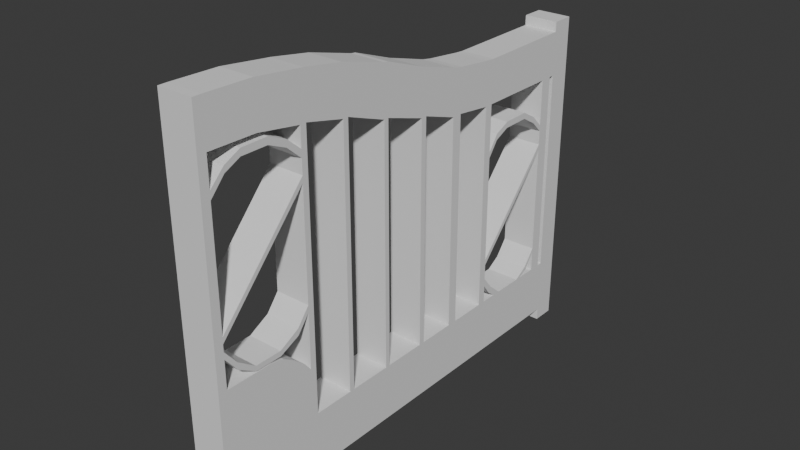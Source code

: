 # Source: Wrought_Iron_Gate.blend  (saved by Blender 4.2.66; exported with 4.5.12 LTS)
import bpy
from mathutils import Matrix  # noqa: F401  (used for matrix-valued properties, if any)

bpy.ops.wm.read_factory_settings(use_empty=True)
scene = bpy.context.scene
scene.name = 'Scene'

# ---- collections
col_collection = bpy.data.collections.new('Collection'); scene.collection.children.link(col_collection)

# ---- world
world_world = bpy.data.worlds.new('World'); scene.world = world_world
world_world.use_nodes = True; world_world.node_tree.nodes.clear()
_N = world_world.node_tree.nodes; _L = world_world.node_tree.links
n0 = _N.new('ShaderNodeOutputWorld'); n0.name = 'World Output'; n0.location = (300, 300)
n1 = _N.new('ShaderNodeBackground'); n1.name = 'Background'; n1.location = (10, 300)
n1.inputs[0].default_value = (0.05088, 0.05088, 0.05088, 1.0)
_L.new(n1.outputs[0], n0.inputs[0])
n0.is_active_output = True
world_world.color = (0.05088, 0.05088, 0.05088)
world_world.sun_shadow_jitter_overblur = 0.0

# ---- meshes
me_cube_002 = bpy.data.meshes.new('Cube.002')
me_cube_002.from_pydata([(-0.138, 2.737, 0.1054), (-0.138, 2.311, 0.1518), (0.1334, 2.311, 0.1518), (0.1334, 2.737, 0.1054), (-0.138, 1.598, 0.1054), (0.1334, 3.038, 0.1518), (-0.138, 3.038, 0.1518), (0.1334, 1.598, 0.1054), (-0.138, 4.079, 0.1518), (0.1334, 4.079, 0.1054), (-0.138, 4.079, 0.1054), (0.1334, 4.079, 0.1518), (-0.138, 3.038, 0.1054), (0.1334, 1.598, 0.1518), (-0.138, 1.598, 0.1518), (0.1334, 3.038, 0.1054), (0.1334, 2.737, 0.1518), (0.1334, 2.311, 0.1054), (-0.138, 2.311, 0.1054), (-0.138, 2.737, 0.1518), (-0.138, 0.4199, 0.1054), (0.1334, 0.4199, 0.7343), (-0.138, 0.4199, 0.7343), (0.1334, 0.4199, 0.1054), (-0.138, 2.737, 0.4809), (0.1334, 2.737, 0.4809), (-0.138, 1.598, 0.4809), (0.1334, 1.598, 0.4809), (0.1334, 4.079, 0.4809), (-0.138, 4.079, 0.4809), (-0.138, 3.038, 0.4809), (0.1334, 3.038, 0.4809), (0.1334, 2.311, 0.4809), (-0.138, 2.311, 0.4809), (-0.138, 0.4199, 0.4809), (0.1334, 0.4199, 0.4809), (-0.138, 2.737, 0.5484), (0.1334, 2.737, 0.5484), (-0.138, 1.598, 0.5484), (0.1334, 1.598, 0.5484), (0.1334, 4.079, 0.5484), (-0.138, 4.079, 0.5484), (-0.138, 3.038, 0.5484), (0.1334, 3.038, 0.5484), (0.1334, 2.311, 0.5484), (-0.138, 2.311, 0.5484), (-0.138, 0.4199, 0.5484), (0.1334, 0.4199, 0.5484), (-0.138, 0.4199, 0.1518), (0.1334, 0.4199, 0.1518), (0.1334, 1.192, 0.1518), (0.1334, 1.192, 0.1054), (-0.138, 1.192, 0.1054), (-0.138, 1.192, 0.1518), (0.1334, 1.192, 0.4809), (-0.138, 1.192, 0.4809), (0.1334, 1.192, 0.5484), (-0.138, 1.192, 0.5484), (0.1334, 1.192, 0.9239), (-0.138, 1.192, 0.9239), (0.1334, 1.142, 0.9871), (-0.138, 1.142, 0.9871), (0.1334, 1.045, 1.072), (-0.138, 1.045, 1.072), (0.1334, 0.8524, 1.147), (-0.138, 0.8524, 1.147), (0.1334, 0.4199, 1.147), (-0.138, 0.4199, 1.147), (-0.138, 0.9586, 1.123), (0.1334, 0.9586, 1.123), (0.1334, 1.556, 0.1054), (-0.138, 1.556, 0.1518), (-0.138, 1.556, 0.4809), (-0.138, 1.556, 0.5484), (0.1334, 1.556, 0.1518), (-0.138, 1.556, 0.1054), (0.1334, 1.556, 0.4809), (0.1334, 1.556, 0.5484), (0.1334, 2.357, 0.1054), (-0.138, 2.357, 0.1518), (-0.138, 2.357, 0.1054), (0.1334, 2.357, 0.4809), (-0.138, 2.357, 0.4809), (0.1334, 2.357, 0.1518), (0.1334, 2.357, 0.5484), (-0.138, 2.357, 0.5484), (0.1334, 2.656, 0.1054), (-0.138, 2.656, 0.1518), (-0.138, 2.656, 0.4809), (-0.138, 2.656, 0.5484), (-0.138, 2.656, 0.1054), (0.1334, 2.656, 0.4809), (0.1334, 2.656, 0.1518), (0.1334, 2.656, 0.5484), (0.1334, 3.103, 0.1518), (0.1334, 3.103, 0.1054), (-0.138, 3.103, 0.1054), (0.1334, 3.103, 0.4809), (-0.138, 3.103, 0.4809), (-0.138, 3.103, 0.1518), (0.1334, 3.103, 0.5484), (-0.138, 3.103, 0.5484), (0.1334, 3.901, 0.1054), (-0.138, 3.901, 0.4809), (-0.138, 3.901, 0.1518), (-0.138, 3.901, 0.5484), (0.1334, 3.901, 0.1518), (-0.138, 3.901, 0.1054), (0.1334, 3.901, 0.4809), (0.1334, 3.901, 0.5484), (0.1334, 3.762, 0.1518), (-0.138, 3.762, 0.1054), (0.1334, 3.762, 0.4809), (0.1334, 3.762, 0.5484), (0.1334, 3.762, 0.1054), (-0.138, 3.762, 0.4809), (-0.138, 3.762, 0.1518), (-0.138, 3.762, 0.5484), (0.1334, 3.857, 0.1054), (-0.138, 3.857, 0.4809), (-0.138, 3.857, 0.1518), (-0.138, 3.857, 0.5484), (0.1334, 3.857, 0.1518), (-0.138, 3.857, 0.1054), (0.1334, 3.857, 0.4809), (0.1334, 3.857, 0.5484), (-0.138, 1.598, 2.542), (0.1334, 1.598, 2.542), (-0.138, 1.556, 2.542), (0.1334, 1.556, 2.542), (0.1334, 2.311, 2.316), (-0.138, 2.311, 2.316), (0.1334, 2.357, 2.316), (-0.138, 2.357, 2.316), (-0.138, 1.972, 0.1054), (0.1334, 1.972, 0.1518), (0.1334, 1.972, 0.1054), (-0.138, 1.972, 0.1518), (-0.138, 1.972, 0.4809), (0.1334, 1.972, 0.4809), (-0.138, 1.972, 0.5484), (0.1334, 1.972, 0.5484), (-0.138, 1.934, 0.1054), (0.1334, 1.934, 0.1518), (0.1334, 1.934, 0.4809), (0.1334, 1.934, 0.5484), (0.1334, 1.934, 0.1054), (-0.138, 1.934, 0.1518), (-0.138, 1.934, 0.4809), (-0.138, 1.934, 0.5484), (-0.138, 1.972, 2.421), (0.1334, 1.972, 2.421), (0.1334, 1.934, 2.421), (-0.138, 1.934, 2.421), (-0.138, 2.737, 2.218), (0.1334, 2.737, 2.218), (-0.138, 2.656, 2.218), (0.1334, 2.656, 2.218), (-0.138, 3.038, 2.181), (0.1334, 3.038, 2.181), (0.1334, 3.103, 2.181), (-0.138, 3.103, 2.181), (0.1334, 3.762, 2.179), (-0.138, 3.762, 2.179), (-0.138, 3.857, 2.179), (0.1334, 3.857, 2.179), (0.1334, 1.239, 0.1518), (-0.138, 1.239, 0.1054), (0.1334, 1.239, 0.4809), (0.1334, 1.239, 0.5484), (0.1334, 1.239, 0.1054), (-0.138, 1.239, 0.1518), (-0.138, 1.239, 0.4809), (-0.138, 1.239, 0.5484), (0.1334, 1.239, 0.9239), (-0.138, 1.239, 0.9239), (0.1334, 1.192, 2.617), (-0.138, 1.192, 2.617), (0.1334, 1.239, 2.617), (-0.138, 1.239, 2.617), (0.1334, 0.4873, 0.1518), (-0.138, 0.4873, 0.1054), (0.1334, 0.4873, 0.4809), (0.1334, 0.4873, 0.5484), (0.1334, 0.4873, 0.1054), (-0.138, 0.4873, 0.1518), (-0.138, 0.4873, 0.4809), (-0.138, 0.4873, 0.5484), (0.1334, 0.4873, 1.147), (-0.138, 0.4873, 1.147), (0.1334, 0.4199, 2.679), (-0.138, 0.4199, 2.679), (0.1334, 0.4873, 2.679), (-0.138, 0.4873, 2.679), (0.1334, 0.8531, 2.673), (-0.138, 0.8531, 2.673), (-0.138, 1.598, 2.889), (0.1334, 1.598, 2.889), (-0.138, 1.556, 2.9), (0.1334, 1.556, 2.9), (0.1334, 2.311, 2.671), (-0.138, 2.311, 2.671), (0.1334, 2.357, 2.658), (-0.138, 2.357, 2.658), (-0.138, 1.972, 2.794), (0.1334, 1.972, 2.794), (0.1334, 1.934, 2.799), (-0.138, 1.934, 2.799), (-0.138, 2.737, 2.557), (0.1334, 2.737, 2.557), (-0.138, 2.656, 2.572), (0.1334, 2.656, 2.572), (-0.138, 3.038, 2.523), (0.1334, 3.038, 2.523), (0.1334, 3.103, 2.518), (-0.138, 3.103, 2.518), (0.1334, 3.762, 2.521), (-0.138, 3.762, 2.521), (-0.138, 3.857, 2.521), (0.1334, 3.857, 2.521), (0.1334, 1.192, 2.958), (-0.138, 1.192, 2.958), (0.1334, 1.239, 2.953), (-0.138, 1.239, 2.953), (0.1334, 0.4199, 3.008), (-0.138, 0.4199, 3.008), (0.1334, 0.4873, 3.008), (-0.138, 0.4873, 3.008), (0.1334, 0.8531, 2.999), (-0.138, 0.8531, 2.999), (-0.138, 3.901, 2.521), (-0.138, 4.079, 2.521), (0.1334, 4.079, 2.521), (0.1334, 3.901, 2.521), (-0.138, 4.079, 2.179), (0.1334, 4.079, 2.179), (0.1334, 3.901, 2.179), (-0.138, 3.901, 2.179), (0.1334, 0.8092, 2.674), (-0.138, 0.8092, 2.674), (0.1334, 0.8092, 3.0), (-0.138, 0.8092, 3.0), (-0.138, 3.038, 1.812), (-0.138, 3.103, 1.812), (0.1334, 3.103, 1.812), (0.1334, 3.038, 1.812), (-0.138, 3.103, 1.763), (0.1334, 3.038, 1.763), (-0.138, 3.038, 1.763), (0.1334, 3.103, 1.763), (-0.138, 3.188, 1.928), (0.1334, 3.188, 1.928), (-0.138, 3.188, 1.879), (0.1334, 3.188, 1.879), (-0.138, 3.312, 1.984), (0.1334, 3.312, 1.984), (-0.138, 3.312, 1.935), (0.1334, 3.312, 1.935), (-0.138, 3.54, 1.986), (0.1334, 3.54, 1.986), (-0.138, 3.54, 1.937), (0.1334, 3.54, 1.937), (-0.138, 3.669, 1.911), (0.1334, 3.669, 1.911), (-0.138, 3.669, 1.862), (0.1334, 3.669, 1.862), (-0.138, 3.762, 1.817), (0.1334, 3.762, 1.817), (-0.138, 3.762, 1.767), (0.1334, 3.762, 1.767), (-0.138, 3.762, 1.608), (-0.138, 3.857, 1.608), (0.1334, 3.857, 1.608), (0.1334, 3.762, 1.608), (-0.138, 3.762, 1.656), (0.1334, 3.857, 1.656), (-0.138, 3.857, 1.656), (0.1334, 3.762, 1.656), (-0.138, 3.103, 0.874), (0.1334, 3.103, 0.874), (-0.138, 3.103, 0.9216), (0.1334, 3.103, 0.9216), (-0.138, 3.103, 0.7503), (0.1334, 3.038, 0.7503), (-0.138, 3.038, 0.7503), (0.1334, 3.103, 0.7503), (-0.138, 3.103, 0.6851), (0.1334, 3.038, 0.6851), (-0.138, 3.038, 0.6851), (0.1334, 3.103, 0.6851), (-0.138, 3.857, 0.7745), (0.1334, 3.762, 0.7745), (-0.138, 3.762, 0.7745), (0.1334, 3.857, 0.7745), (-0.138, 3.857, 0.7099), (0.1334, 3.762, 0.7099), (-0.138, 3.762, 0.7099), (0.1334, 3.857, 0.7099), (-0.138, 3.762, 0.876), (0.1334, 3.857, 0.876), (-0.138, 3.857, 0.876), (0.1334, 3.762, 0.876), (-0.138, 3.857, 0.8198), (0.1334, 3.762, 0.8198), (-0.138, 3.762, 0.8198), (0.1334, 3.857, 0.8198), (0.1334, 1.142, 0.1054), (-0.138, 1.142, 0.1518), (-0.138, 1.142, 0.4809), (-0.138, 1.142, 0.5484), (0.1334, 1.142, 0.1518), (-0.138, 1.142, 0.1054), (0.1334, 1.142, 0.4809), (0.1334, 1.142, 0.5484), (0.1334, 1.045, 0.1518), (-0.138, 1.045, 0.1054), (0.1334, 1.045, 0.4809), (0.1334, 1.045, 0.5484), (0.1334, 1.045, 0.1054), (-0.138, 1.045, 0.1518), (-0.138, 1.045, 0.4809), (-0.138, 1.045, 0.5484), (0.1334, 0.9556, 0.1518), (-0.138, 0.9586, 0.1054), (0.1334, 0.9586, 0.4809), (0.1334, 0.9586, 0.5484), (0.1334, 0.9586, 0.1054), (-0.138, 0.9586, 0.1518), (-0.138, 0.9586, 0.4809), (-0.138, 0.9586, 0.5484), (0.1334, 0.8524, 0.1518), (-0.138, 0.8524, 0.1054), (0.1334, 0.8524, 0.4809), (0.1334, 0.8524, 0.5484), (0.1334, 0.8524, 0.1054), (-0.138, 0.8524, 0.1518), (-0.138, 0.8524, 0.4809), (-0.138, 0.8524, 0.5484), (-0.138, 3.304, 0.5482), (0.1334, 3.304, 0.5482), (-0.138, 3.235, 0.5484), (0.1334, 3.235, 0.5484), (0.1334, 3.162, 0.6037), (0.1334, 3.19, 0.6438), (-0.138, 3.19, 0.6438), (-0.138, 3.162, 0.6037), (0.1334, 3.901, 0.009222), (0.1334, 4.079, 0.009222), (-0.138, 4.079, 0.009222), (-0.138, 3.901, 0.009222), (0.1334, 3.549, 0.1518), (-0.138, 3.549, 0.1054), (0.1334, 3.549, 0.4809), (0.1334, 3.549, 0.5484), (0.1334, 3.549, 0.1054), (-0.138, 3.549, 0.4809), (-0.138, 3.549, 0.1518), (-0.138, 3.549, 0.5484), (0.1334, 3.591, 0.1054), (-0.138, 3.591, 0.4809), (-0.138, 3.591, 0.1518), (-0.138, 3.591, 0.5484), (0.1334, 3.591, 0.1518), (-0.138, 3.591, 0.1054), (0.1334, 3.591, 0.4809), (0.1334, 3.591, 0.5484), (0.1334, 3.663, 0.6184), (-0.138, 3.663, 0.6184), (-0.138, 3.681, 0.6011), (0.1334, 3.681, 0.6011), (0.1334, 3.762, 0.7437), (-0.138, 3.762, 0.7437), (-0.138, 3.762, 0.7092), (0.1334, 3.762, 0.7092), (0.1334, 0.4873, 1.518), (0.1334, 0.4199, 1.518), (-0.138, 0.4199, 1.518), (-0.138, 0.4873, 1.518), (0.1334, 0.4199, 1.47), (-0.138, 0.4873, 1.47), (0.1334, 0.4873, 1.47), (-0.138, 0.4199, 1.47), (0.1334, 0.4199, 1.416), (-0.138, 0.4873, 1.416), (0.1334, 0.4873, 1.416), (-0.138, 0.4199, 1.416), (0.1334, 0.4199, 1.363), (-0.138, 0.4873, 1.363), (0.1334, 0.4873, 1.363), (-0.138, 0.4199, 1.363), (0.1334, 0.4873, 2.394), (-0.138, 0.4199, 2.394), (0.1334, 0.4199, 2.394), (-0.138, 0.4873, 2.394), (0.1334, 0.4873, 2.453), (-0.138, 0.4199, 2.453), (0.1334, 0.4199, 2.453), (-0.138, 0.4873, 2.453), (0.1334, 0.5978, 2.517), (-0.138, 0.5978, 2.517), (0.1334, 0.5978, 2.565), (-0.138, 0.5978, 2.565), (0.1334, 0.7219, 2.576), (-0.138, 0.7219, 2.576), (0.1334, 0.7234, 2.627), (-0.138, 0.7234, 2.627), (0.1334, 0.9314, 2.576), (-0.138, 0.9314, 2.576), (0.1334, 0.9329, 2.629), (-0.138, 0.9329, 2.629), (0.1334, 1.074, 2.512), (-0.138, 1.074, 2.512), (0.1334, 1.074, 2.567), (-0.138, 1.074, 2.567), (0.1334, 1.192, 2.408), (-0.138, 1.192, 2.408), (0.1334, 1.192, 2.467), (-0.138, 1.192, 2.467), (0.1334, 1.192, 2.297), (-0.138, 1.192, 2.297), (-0.138, 1.192, 2.249), (0.1334, 1.192, 2.249), (-0.138, 0.7272, 1.195), (0.1334, 0.7272, 1.195), (-0.138, 0.7272, 1.155), (0.1334, 0.7272, 1.155), (-0.138, 0.9348, 1.197), (0.1334, 0.9348, 1.197), (-0.138, 0.9348, 1.156), (0.1334, 0.9348, 1.156), (-0.138, 1.095, 1.283), (0.1334, 1.095, 1.283), (-0.138, 1.095, 1.229), (0.1334, 1.095, 1.229), (-0.138, 1.192, 1.407), (0.1334, 1.192, 1.407), (-0.138, 1.192, 1.353), (0.1334, 1.192, 1.353), (0.1334, 0.5853, 1.241), (0.1334, 0.5853, 1.295), (-0.138, 0.5853, 1.295), (-0.138, 0.5853, 1.241), (-0.138, 3.901, 2.598), (-0.138, 4.079, 2.598), (0.1334, 4.079, 2.598), (0.1334, 3.901, 2.598)], [(68, 69)], [(184, 180, 49, 23), (12, 15, 3, 0), (34, 35, 47, 46), (9, 10, 8, 11), (142, 146, 7, 4), (95, 94, 5, 15), (78, 83, 2, 17), (90, 87, 19, 0), (15, 5, 16, 3), (134, 137, 1, 18), (75, 71, 14, 4), (96, 95, 15, 12), (48, 20, 23, 49), (80, 78, 17, 18), (146, 143, 13, 7), (181, 184, 23, 20), (0, 19, 6, 12), (107, 104, 8, 10), (180, 182, 35, 49), (137, 138, 33, 1), (83, 81, 32, 2), (94, 97, 31, 5), (19, 24, 30, 6), (104, 103, 29, 8), (11, 8, 29, 28), (143, 144, 27, 13), (71, 72, 26, 14), (5, 31, 25, 16), (87, 88, 24, 19), (182, 183, 47, 35), (21, 22, 46, 47), (138, 140, 45, 33), (81, 84, 44, 32), (97, 100, 43, 31), (24, 36, 42, 30), (103, 105, 41, 29), (28, 29, 41, 40), (144, 145, 39, 27), (72, 73, 38, 26), (31, 43, 37, 25), (88, 89, 36, 24), (48, 49, 35, 34), (308, 309, 57, 55), (168, 169, 56, 54), (307, 308, 55, 53), (166, 168, 54, 50), (167, 170, 51, 52), (311, 307, 53, 52), (170, 166, 50, 51), (56, 58, 59, 57), (58, 59, 61, 60), (60, 61, 63, 62), (62, 63, 68, 65, 64, 69), (64, 65, 189, 188), (22, 21, 66, 67), (47, 183, 188, 66, 21), (22, 67, 189, 187, 46), (7, 13, 74, 70), (4, 7, 70, 75), (13, 27, 76, 74), (27, 39, 77, 76), (172, 173, 73, 72), (171, 172, 72, 71), (167, 171, 71, 75), (33, 45, 85, 82), (91, 93, 84, 81), (1, 33, 82, 79), (92, 91, 81, 83), (90, 86, 78, 80), (18, 1, 79, 80), (86, 92, 83, 78), (3, 16, 92, 86), (0, 3, 86, 90), (16, 25, 91, 92), (25, 37, 93, 91), (82, 85, 89, 88), (79, 82, 88, 87), (80, 79, 87, 90), (30, 42, 101, 98), (352, 353, 100, 97), (6, 30, 98, 99), (350, 352, 97, 94), (12, 6, 99, 96), (351, 354, 95, 96), (354, 350, 94, 95), (9, 11, 106, 102), (10, 9, 347, 348), (11, 28, 108, 106), (28, 40, 109, 108), (119, 121, 105, 103), (120, 119, 103, 104), (123, 120, 104, 107), (363, 360, 116, 111), (360, 359, 115, 116), (359, 361, 117, 115), (118, 122, 110, 114), (123, 118, 114, 111), (122, 124, 112, 110), (124, 125, 113, 112), (108, 109, 125, 124), (106, 108, 124, 122), (107, 102, 118, 123), (102, 106, 122, 118), (111, 116, 120, 123), (116, 115, 119, 120), (115, 117, 121, 119), (77, 39, 127, 129), (38, 73, 128, 126), (85, 45, 131, 133), (44, 84, 132, 130), (32, 44, 141, 139), (148, 149, 140, 138), (2, 32, 139, 135), (147, 148, 138, 137), (17, 2, 135, 136), (142, 147, 137, 134), (18, 17, 136, 134), (4, 14, 147, 142), (14, 26, 148, 147), (26, 38, 149, 148), (139, 141, 145, 144), (135, 139, 144, 143), (136, 135, 143, 146), (134, 136, 146, 142), (145, 141, 151, 152), (140, 149, 153, 150), (93, 37, 155, 157), (36, 89, 156, 154), (243, 242, 158, 161), (245, 244, 160, 159), (276, 274, 163, 164), (277, 275, 165, 162), (133, 131, 201, 203), (190, 192, 226, 224), (162, 165, 219, 216), (130, 132, 202, 200), (155, 159, 213, 209), (52, 53, 171, 167), (53, 55, 172, 171), (55, 57, 173, 172), (70, 74, 166, 170), (75, 70, 170, 167), (74, 76, 168, 166), (76, 77, 169, 168), (169, 174, 58, 56), (173, 57, 59, 175), (174, 169, 173, 175), (173, 169, 77, 73), (145, 149, 38, 39), (140, 141, 44, 45), (93, 89, 85, 84), (36, 37, 43, 42), (353, 357, 101, 100), (105, 121, 125, 109), (235, 234, 231, 232), (286, 289, 100, 101), (242, 245, 159, 158), (37, 36, 154, 155), (157, 156, 89, 93), (45, 44, 130, 131), (133, 132, 84, 85), (141, 140, 150, 151), (152, 153, 149, 145), (294, 297, 125, 121), (274, 277, 162, 163), (129, 128, 73, 77), (39, 38, 126, 127), (59, 58, 176, 177), (174, 175, 179, 178), (175, 59, 177, 179), (58, 174, 178, 176), (193, 191, 225, 227), (20, 48, 185, 181), (48, 34, 186, 185), (34, 46, 187, 186), (332, 333, 183, 182), (330, 332, 182, 180), (331, 334, 184, 181), (334, 330, 180, 184), (188, 183, 333, 64), (396, 394, 192, 190), (187, 189, 65, 337), (397, 395, 191, 193), (394, 397, 193, 192), (395, 396, 190, 191), (126, 196, 207, 153), (191, 190, 224, 225), (215, 214, 216, 217), (213, 212, 208, 209), (211, 210, 203, 202), (201, 204, 205, 200), (207, 196, 197, 206), (198, 223, 222, 199), (226, 227, 225, 224), (221, 229, 228, 220), (241, 227, 226, 240), (164, 163, 217, 218), (154, 156, 210, 208), (156, 133, 203, 210), (157, 155, 209, 211), (129, 199, 222, 178), (132, 157, 211, 202), (179, 223, 198, 128), (130, 200, 205, 151), (161, 160, 244, 243), (238, 240, 226, 192), (193, 227, 241, 239), (160, 162, 216, 214), (126, 128, 198, 196), (239, 241, 229, 195), (159, 160, 214, 213), (150, 204, 201, 131), (248, 247, 245, 242), (129, 127, 197, 199), (176, 220, 228, 194), (161, 158, 212, 215), (150, 153, 207, 204), (163, 161, 215, 217), (195, 229, 221, 177), (176, 178, 222, 220), (152, 206, 197, 127), (152, 151, 205, 206), (247, 249, 244, 245), (179, 177, 221, 223), (158, 154, 208, 212), (207, 206, 205, 204), (202, 203, 201, 200), (211, 209, 208, 210), (215, 212, 213, 214), (198, 199, 197, 196), (220, 222, 223, 221), (233, 232, 444, 445), (194, 228, 240, 238), (234, 237, 230, 231), (236, 235, 232, 233), (219, 218, 217, 216), (233, 230, 218, 219), (109, 40, 235, 236), (41, 105, 237, 234), (105, 109, 236, 237), (40, 41, 234, 235), (237, 236, 165, 164), (236, 233, 219, 165), (230, 237, 164, 218), (229, 241, 240, 228), (238, 239, 195, 194), (194, 195, 177, 176), (193, 239, 238, 192), (178, 179, 128, 129), (153, 152, 127, 126), (131, 130, 151, 150), (157, 132, 133, 156), (159, 155, 154, 158), (161, 163, 162, 160), (246, 248, 242, 243), (282, 284, 248, 246), (283, 285, 249, 247), (284, 283, 247, 248), (246, 243, 250, 252), (253, 252, 256, 257), (249, 246, 252, 253), (244, 249, 253, 251), (243, 244, 251, 250), (256, 254, 258, 260), (250, 251, 255, 254), (252, 250, 254, 256), (251, 253, 257, 255), (260, 258, 262, 264), (255, 257, 261, 259), (257, 256, 260, 261), (254, 255, 259, 258), (265, 264, 268, 269), (259, 261, 265, 263), (261, 260, 264, 265), (258, 259, 263, 262), (266, 267, 269, 268), (262, 263, 267, 266), (264, 262, 266, 268), (263, 265, 269, 267), (298, 301, 273, 270), (276, 275, 272, 271), (301, 299, 272, 273), (300, 298, 270, 271), (164, 165, 275, 276), (277, 274, 280, 281), (273, 272, 275, 277), (271, 270, 274, 276), (278, 279, 281, 280), (273, 277, 281, 279), (274, 270, 278, 280), (270, 273, 279, 278), (288, 287, 283, 284), (287, 289, 285, 283), (286, 288, 284, 282), (246, 249, 285, 282), (101, 42, 288, 286), (43, 100, 289, 287), (42, 43, 287, 288), (343, 342, 341, 339), (294, 296, 292, 290), (295, 297, 293, 291), (296, 295, 291, 292), (302, 305, 293, 290), (117, 113, 295, 296), (113, 125, 297, 295), (121, 117, 296, 294), (290, 293, 297, 294), (271, 272, 299, 300), (302, 304, 298, 300), (303, 305, 299, 301), (304, 303, 301, 298), (292, 291, 303, 304), (291, 293, 305, 303), (290, 292, 304, 302), (300, 299, 305, 302), (51, 50, 310, 306), (52, 51, 306, 311), (50, 54, 312, 310), (54, 56, 313, 312), (315, 319, 307, 311), (319, 320, 308, 307), (320, 321, 309, 308), (328, 329, 321, 320), (327, 328, 320, 319), (323, 327, 319, 315), (306, 310, 314, 318), (311, 306, 318, 315), (310, 312, 316, 314), (312, 313, 317, 316), (331, 335, 327, 323), (335, 336, 328, 327), (336, 337, 329, 328), (318, 314, 322, 326), (315, 318, 326, 323), (314, 316, 324, 322), (316, 317, 325, 324), (186, 187, 337, 336), (185, 186, 336, 335), (181, 185, 335, 331), (326, 322, 330, 334), (323, 326, 334, 331), (322, 324, 332, 330), (324, 325, 333, 332), (64, 333, 325, 69), (69, 325, 317, 62), (62, 317, 313, 60), (60, 313, 56, 58), (337, 65, 68, 329), (329, 68, 63, 321), (321, 63, 61, 309), (309, 61, 59, 57), (338, 339, 341, 340), (345, 344, 338, 340), (342, 345, 340, 341), (344, 343, 339, 338), (282, 285, 343, 344), (289, 286, 345, 342), (286, 282, 344, 345), (285, 289, 342, 343), (348, 347, 346, 349), (102, 107, 349, 346), (9, 102, 346, 347), (107, 10, 348, 349), (353, 365, 369, 366), (98, 101, 357, 355), (99, 98, 355, 356), (96, 99, 356, 351), (358, 362, 350, 354), (363, 358, 354, 351), (362, 364, 352, 350), (364, 365, 353, 352), (112, 113, 365, 364), (110, 112, 364, 362), (111, 114, 358, 363), (114, 110, 362, 358), (113, 117, 361, 365), (355, 357, 361, 359), (356, 355, 359, 360), (351, 356, 360, 363), (369, 368, 372, 373), (357, 353, 366, 367), (361, 357, 367, 368), (365, 361, 368, 369), (373, 372, 371, 370), (367, 366, 370, 371), (368, 367, 371, 372), (366, 369, 373, 370), (381, 378, 375, 376), (374, 380, 421, 418), (379, 381, 376, 377), (378, 380, 374, 375), (382, 384, 380, 378), (383, 385, 381, 379), (384, 383, 379, 380), (385, 382, 378, 381), (389, 386, 382, 385), (439, 438, 425, 423), (387, 389, 385, 383), (386, 388, 384, 382), (66, 188, 388, 386), (189, 67, 389, 387), (188, 189, 387, 388), (67, 66, 386, 389), (376, 375, 392, 391), (374, 377, 393, 390), (377, 376, 391, 393), (375, 374, 390, 392), (391, 392, 396, 395), (393, 397, 401, 399), (393, 391, 395, 397), (392, 390, 394, 396), (401, 400, 404, 405), (394, 390, 398, 400), (397, 394, 400, 401), (390, 393, 399, 398), (402, 403, 407, 406), (398, 399, 403, 402), (400, 398, 402, 404), (399, 401, 405, 403), (408, 406, 410, 412), (404, 402, 406, 408), (403, 405, 409, 407), (405, 404, 408, 409), (413, 412, 416, 417), (407, 409, 413, 411), (409, 408, 412, 413), (406, 407, 411, 410), (414, 415, 417, 416), (410, 411, 415, 414), (412, 410, 414, 416), (411, 413, 417, 415), (421, 420, 419, 418), (379, 377, 419, 420), (377, 374, 418, 419), (380, 379, 420, 421), (425, 424, 428, 429), (441, 440, 422, 424), (440, 439, 423, 422), (438, 441, 424, 425), (428, 426, 430, 432), (422, 423, 427, 426), (424, 422, 426, 428), (423, 425, 429, 427), (431, 433, 437, 435), (427, 429, 433, 431), (429, 428, 432, 433), (426, 427, 431, 430), (437, 436, 434, 435), (433, 432, 436, 437), (430, 431, 435, 434), (432, 430, 434, 436), (388, 387, 441, 438), (383, 384, 439, 440), (387, 383, 440, 441), (384, 388, 438, 439), (443, 442, 445, 444), (231, 230, 442, 443), (230, 233, 445, 442), (232, 231, 443, 444)])
_uv = me_cube_002.uv_layers.new(name='UVMap')
_uv.uv.foreach_set('vector', [0.375, 0.6168, 0.4267, 0.6168, 0.4267, 0.6172, 0.375, 0.6172, 0.125, 0.5859, 0.375, 0.5859, 0.375, 0.5938, 0.125, 0.5938, 0.0, 0.0, 0.5387, 0.6172, 0.5617, 0.6172, 0.0, 0.0, 0.375, 0.5781, 0.125, 0.5781, 0.2283, 0.4942, 0.4267, 0.5781, 0.125, 0.6057, 0.375, 0.6057, 0.375, 0.6094, 0.125, 0.6094, 0.375, 0.5854, 0.4267, 0.5854, 0.4267, 0.5859, 0.375, 0.5859, 0.375, 0.6004, 0.4267, 0.6004, 0.4267, 0.6016, 0.375, 0.6016, 0.375, 0.1546, 0.4267, 0.1546, 0.4267, 0.1562, 0.375, 0.1562, 0.375, 0.5859, 0.4267, 0.5859, 0.4267, 0.5938, 0.375, 0.5938, 0.375, 0.1449, 0.4267, 0.1449, 0.4267, 0.1484, 0.375, 0.1484, 0.375, 0.1403, 0.4267, 0.1403, 0.4267, 0.1406, 0.375, 0.1406, 0.125, 0.5854, 0.375, 0.5854, 0.375, 0.5859, 0.125, 0.5859, 0.4267, 0.1328, 0.375, 0.1328, 0.375, 0.6172, 0.4267, 0.6172, 0.125, 0.6004, 0.375, 0.6004, 0.375, 0.6016, 0.125, 0.6016, 0.375, 0.6057, 0.4267, 0.6057, 0.4267, 0.6094, 0.375, 0.6094, 0.125, 0.6168, 0.375, 0.6168, 0.375, 0.6172, 0.125, 0.6172, 0.375, 0.1562, 0.4267, 0.1562, 0.4267, 0.1641, 0.375, 0.1641, 0.375, 0.1705, 0.4267, 0.1705, 0.4267, 0.1719, 0.375, 0.1719, 0.4267, 0.6168, 0.5387, 0.6168, 0.5387, 0.6172, 0.4267, 0.6172, 0.4267, 0.1449, 0.5387, 0.1449, 0.5387, 0.1484, 0.4267, 0.1484, 0.4267, 0.6004, 0.5387, 0.6004, 0.5387, 0.6016, 0.4267, 0.6016, 0.4267, 0.5854, 0.5387, 0.5854, 0.5387, 0.5859, 0.4267, 0.5859, 0.4267, 0.1562, 0.5387, 0.1562, 0.5387, 0.1641, 0.4267, 0.1641, 0.4267, 0.1705, 0.5387, 0.1705, 0.5387, 0.1719, 0.4267, 0.1719, 0.4267, 0.5781, 0.2283, 0.4942, 0.4524, 0.3121, 0.5387, 0.5781, 0.4267, 0.6057, 0.5387, 0.6057, 0.5387, 0.6094, 0.4267, 0.6094, 0.4267, 0.1403, 0.5387, 0.1403, 0.5387, 0.1406, 0.4267, 0.1406, 0.4267, 0.5859, 0.5387, 0.5859, 0.5387, 0.5938, 0.4267, 0.5938, 0.4267, 0.1546, 0.5387, 0.1546, 0.5387, 0.1562, 0.4267, 0.1562, 0.5387, 0.6168, 0.5617, 0.6168, 0.5617, 0.6172, 0.5387, 0.6172, 0.625, 0.6172, 0.625, 0.1328, 0.0, 0.0, 0.5617, 0.6172, 0.5387, 0.1449, 0.5617, 0.1449, 0.5617, 0.1484, 0.5387, 0.1484, 0.5387, 0.6004, 0.5617, 0.6004, 0.5617, 0.6016, 0.5387, 0.6016, 0.5387, 0.5854, 0.5617, 0.5854, 0.5617, 0.5859, 0.5387, 0.5859, 0.5387, 0.1562, 0.5617, 0.1562, 0.5617, 0.1641, 0.5387, 0.1641, 0.5387, 0.1705, 0.5617, 0.1705, 0.5617, 0.1719, 0.5387, 0.1719, 0.5387, 0.5781, 0.4524, 0.3121, 0.4984, 0.2747, 0.5617, 0.5781, 0.5387, 0.6057, 0.5617, 0.6057, 0.5617, 0.6094, 0.5387, 0.6094, 0.5387, 0.1403, 0.5617, 0.1403, 0.5617, 0.1406, 0.5387, 0.1406, 0.5387, 0.5859, 0.5617, 0.5859, 0.5617, 0.5938, 0.5387, 0.5938, 0.5387, 0.1546, 0.5617, 0.1546, 0.5617, 0.1562, 0.5387, 0.1562, 0.08555, 0.4224, 0.4267, 0.6172, 0.5387, 0.6172, 0.0, 0.0, 0.5387, 0.1367, 0.5617, 0.1367, 0.5617, 0.1371, 0.5387, 0.1371, 0.5387, 0.6125, 0.5617, 0.6125, 0.5617, 0.6129, 0.5387, 0.6129, 0.4267, 0.1367, 0.5387, 0.1367, 0.5387, 0.1371, 0.4267, 0.1371, 0.4267, 0.6125, 0.5387, 0.6125, 0.5387, 0.6129, 0.4267, 0.6129, 0.125, 0.6125, 0.375, 0.6125, 0.375, 0.6129, 0.125, 0.6129, 0.375, 0.1367, 0.4267, 0.1367, 0.4267, 0.1371, 0.375, 0.1371, 0.375, 0.6125, 0.4267, 0.6125, 0.4267, 0.6129, 0.375, 0.6129, 0.0, 0.0, 0.0, 0.0, 0.0, 0.0, 0.0, 0.0, 0.0, 0.0, 0.0, 0.0, 0.0, 0.0, 0.0, 0.0, 0.0, 0.0, 0.0, 0.0, 0.0, 0.0, 0.0, 0.0, 0.0, 0.0, 0.0, 0.0, 0.0, 0.0, 0.0, 0.0, 0.0, 0.0, 0.0, 0.0, 0.0, 0.0, 0.0, 0.0, 0.0, 0.0, 0.0, 0.0, 0.625, 0.1328, 0.625, 0.6172, 0.0, 0.0, 0.0, 0.0, 0.5617, 0.6172, 0.5617, 0.6168, 0.0, 0.0, 0.0, 0.0, 0.625, 0.6172, 0.625, 0.1328, 0.0, 0.0, 0.0, 0.0, 0.5078, 0.1201, 0.5617, 0.1328, 0.375, 0.6094, 0.4267, 0.6094, 0.4267, 0.6097, 0.375, 0.6097, 0.125, 0.6094, 0.375, 0.6094, 0.375, 0.6097, 0.125, 0.6097, 0.4267, 0.6094, 0.5387, 0.6094, 0.5387, 0.6097, 0.4267, 0.6097, 0.5387, 0.6094, 0.5617, 0.6094, 0.5617, 0.6097, 0.5387, 0.6097, 0.5387, 0.1375, 0.5617, 0.1375, 0.5617, 0.1403, 0.5387, 0.1403, 0.4267, 0.1375, 0.5387, 0.1375, 0.5387, 0.1403, 0.4267, 0.1403, 0.375, 0.1375, 0.4267, 0.1375, 0.4267, 0.1403, 0.375, 0.1403, 0.5387, 0.1484, 0.5617, 0.1484, 0.5617, 0.1496, 0.5387, 0.1496, 0.5387, 0.5954, 0.5617, 0.5954, 0.5617, 0.6004, 0.5387, 0.6004, 0.4267, 0.1484, 0.5387, 0.1484, 0.5387, 0.1496, 0.4267, 0.1496, 0.4267, 0.5954, 0.5387, 0.5954, 0.5387, 0.6004, 0.4267, 0.6004, 0.125, 0.5954, 0.375, 0.5954, 0.375, 0.6004, 0.125, 0.6004, 0.375, 0.1484, 0.4267, 0.1484, 0.4267, 0.1496, 0.375, 0.1496, 0.375, 0.5954, 0.4267, 0.5954, 0.4267, 0.6004, 0.375, 0.6004, 0.375, 0.5938, 0.4267, 0.5938, 0.4267, 0.5954, 0.375, 0.5954, 0.125, 0.5938, 0.375, 0.5938, 0.375, 0.5954, 0.125, 0.5954, 0.4267, 0.5938, 0.5387, 0.5938, 0.5387, 0.5954, 0.4267, 0.5954, 0.5387, 0.5938, 0.5617, 0.5938, 0.5617, 0.5954, 0.5387, 0.5954, 0.5387, 0.1496, 0.5617, 0.1496, 0.5617, 0.1546, 0.5387, 0.1546, 0.4267, 0.1496, 0.5387, 0.1496, 0.5387, 0.1546, 0.4267, 0.1546, 0.375, 0.1496, 0.4267, 0.1496, 0.4267, 0.1546, 0.375, 0.1546, 0.5387, 0.1641, 0.5617, 0.1641, 0.5617, 0.1646, 0.5387, 0.1646, 0.5387, 0.5821, 0.5617, 0.5821, 0.5617, 0.5854, 0.5387, 0.5854, 0.4267, 0.1641, 0.5387, 0.1641, 0.5387, 0.1646, 0.4267, 0.1646, 0.4267, 0.5821, 0.5387, 0.5821, 0.5387, 0.5854, 0.4267, 0.5854, 0.375, 0.1641, 0.4267, 0.1641, 0.4267, 0.1646, 0.375, 0.1646, 0.125, 0.5821, 0.375, 0.5821, 0.375, 0.5854, 0.125, 0.5854, 0.375, 0.5821, 0.4267, 0.5821, 0.4267, 0.5854, 0.375, 0.5854, 0.375, 0.5781, 0.4267, 0.5781, 0.4267, 0.5795, 0.375, 0.5795, 0.125, 0.5781, 0.375, 0.5781, 0.375, 0.5781, 0.125, 0.5781, 0.4267, 0.5781, 0.5387, 0.5781, 0.5387, 0.5795, 0.4267, 0.5795, 0.5387, 0.5781, 0.5617, 0.5781, 0.5617, 0.5795, 0.5387, 0.5795, 0.5387, 0.1702, 0.5617, 0.1702, 0.5617, 0.1705, 0.5387, 0.1705, 0.4267, 0.1702, 0.5387, 0.1702, 0.5387, 0.1705, 0.4267, 0.1705, 0.375, 0.1702, 0.4267, 0.1702, 0.4267, 0.1705, 0.375, 0.1705, 0.375, 0.1682, 0.4267, 0.1682, 0.4267, 0.1695, 0.375, 0.1695, 0.4267, 0.1682, 0.5387, 0.1682, 0.5387, 0.1695, 0.4267, 0.1695, 0.5387, 0.1682, 0.5617, 0.1682, 0.5617, 0.1695, 0.5387, 0.1695, 0.375, 0.5798, 0.4267, 0.5798, 0.4267, 0.5805, 0.375, 0.5805, 0.125, 0.5798, 0.375, 0.5798, 0.375, 0.5805, 0.125, 0.5805, 0.4267, 0.5798, 0.5387, 0.5798, 0.5387, 0.5805, 0.4267, 0.5805, 0.5387, 0.5798, 0.5617, 0.5798, 0.5617, 0.5805, 0.5387, 0.5805, 0.5387, 0.5795, 0.5617, 0.5795, 0.5617, 0.5798, 0.5387, 0.5798, 0.4267, 0.5795, 0.5387, 0.5795, 0.5387, 0.5798, 0.4267, 0.5798, 0.125, 0.5795, 0.375, 0.5795, 0.375, 0.5798, 0.125, 0.5798, 0.375, 0.5795, 0.4267, 0.5795, 0.4267, 0.5798, 0.375, 0.5798, 0.375, 0.1695, 0.4267, 0.1695, 0.4267, 0.1702, 0.375, 0.1702, 0.4267, 0.1695, 0.5387, 0.1695, 0.5387, 0.1702, 0.4267, 0.1702, 0.5387, 0.1695, 0.5617, 0.1695, 0.5617, 0.1702, 0.5387, 0.1702, 0.5617, 0.6097, 0.5617, 0.6094, 0.5617, 0.6094, 0.5617, 0.6097, 0.5617, 0.1406, 0.5617, 0.1403, 0.5617, 0.1403, 0.5617, 0.1406, 0.5617, 0.1496, 0.5617, 0.1484, 0.5617, 0.1484, 0.5617, 0.1496, 0.5617, 0.6016, 0.5617, 0.6004, 0.5617, 0.6004, 0.5617, 0.6016, 0.5387, 0.6016, 0.5617, 0.6016, 0.5617, 0.6051, 0.5387, 0.6051, 0.5387, 0.1443, 0.5617, 0.1443, 0.5617, 0.1449, 0.5387, 0.1449, 0.4267, 0.6016, 0.5387, 0.6016, 0.5387, 0.6051, 0.4267, 0.6051, 0.4267, 0.1443, 0.5387, 0.1443, 0.5387, 0.1449, 0.4267, 0.1449, 0.375, 0.6016, 0.4267, 0.6016, 0.4267, 0.6051, 0.375, 0.6051, 0.375, 0.1443, 0.4267, 0.1443, 0.4267, 0.1449, 0.375, 0.1449, 0.125, 0.6016, 0.375, 0.6016, 0.375, 0.6051, 0.125, 0.6051, 0.375, 0.1406, 0.4267, 0.1406, 0.4267, 0.1443, 0.375, 0.1443, 0.4267, 0.1406, 0.5387, 0.1406, 0.5387, 0.1443, 0.4267, 0.1443, 0.5387, 0.1406, 0.5617, 0.1406, 0.5617, 0.1443, 0.5387, 0.1443, 0.5387, 0.6051, 0.5617, 0.6051, 0.5617, 0.6057, 0.5387, 0.6057, 0.4267, 0.6051, 0.5387, 0.6051, 0.5387, 0.6057, 0.4267, 0.6057, 0.375, 0.6051, 0.4267, 0.6051, 0.4267, 0.6057, 0.375, 0.6057, 0.125, 0.6051, 0.375, 0.6051, 0.375, 0.6057, 0.125, 0.6057, 0.5617, 0.6057, 0.5617, 0.6051, 0.5617, 0.6051, 0.5617, 0.6057, 0.5617, 0.1449, 0.5617, 0.1443, 0.5617, 0.1443, 0.5617, 0.1449, 0.5617, 0.5954, 0.5617, 0.5938, 0.5617, 0.5938, 0.5617, 0.5954, 0.5617, 0.1562, 0.5617, 0.1546, 0.5617, 0.1546, 0.5617, 0.1562, 0.5617, 0.1646, 0.5617, 0.1641, 0.5617, 0.1641, 0.5617, 0.1646, 0.5617, 0.5859, 0.5617, 0.5854, 0.5617, 0.5854, 0.5617, 0.5859, 0.5617, 0.1702, 0.5617, 0.1695, 0.5617, 0.1695, 0.5617, 0.1702, 0.5617, 0.5805, 0.5617, 0.5798, 0.5617, 0.5798, 0.5617, 0.5805, 0.5617, 0.1496, 0.5617, 0.1484, 0.5617, 0.1484, 0.5617, 0.1496, 0.0, 0.0, 0.0, 0.0, 0.0, 0.0, 0.0, 0.0, 0.5617, 0.5805, 0.5617, 0.5798, 0.5617, 0.5798, 0.5617, 0.5805, 0.5617, 0.6016, 0.5617, 0.6004, 0.5617, 0.6004, 0.5617, 0.6016, 0.0, 0.0, 0.0, 0.0, 0.0, 0.0, 0.0, 0.0, 0.375, 0.1371, 0.4267, 0.1371, 0.4267, 0.1375, 0.375, 0.1375, 0.4267, 0.1371, 0.5387, 0.1371, 0.5387, 0.1375, 0.4267, 0.1375, 0.5387, 0.1371, 0.5617, 0.1371, 0.5617, 0.1375, 0.5387, 0.1375, 0.375, 0.6097, 0.4267, 0.6097, 0.4267, 0.6125, 0.375, 0.6125, 0.125, 0.6097, 0.375, 0.6097, 0.375, 0.6125, 0.125, 0.6125, 0.4267, 0.6097, 0.5387, 0.6097, 0.5387, 0.6125, 0.4267, 0.6125, 0.5387, 0.6097, 0.5617, 0.6097, 0.5617, 0.6125, 0.5387, 0.6125, 0.0, 0.0, 0.0, 0.0, 0.0, 0.0, 0.0, 0.0, 0.0, 0.0, 0.0, 0.0, 0.0, 0.0, 0.0, 0.0, 0.0, 0.0, 0.0, 0.0, 0.0, 0.0, 0.0, 0.0, 0.0, 0.0, 0.0, 0.0, 0.5617, 0.6097, 0.5617, 0.1403, 0.5617, 0.6057, 0.5617, 0.1443, 0.5617, 0.1406, 0.5617, 0.6094, 0.5617, 0.1449, 0.5617, 0.6051, 0.5617, 0.6016, 0.5617, 0.1484, 0.5617, 0.5954, 0.5617, 0.1546, 0.5617, 0.1496, 0.5617, 0.6004, 0.5617, 0.1562, 0.5617, 0.5938, 0.5617, 0.5859, 0.5617, 0.1641, 0.5617, 0.5821, 0.5617, 0.1679, 0.5617, 0.1646, 0.5617, 0.5854, 0.5617, 0.1705, 0.5617, 0.1702, 0.5617, 0.5798, 0.5617, 0.5795, 0.5617, 0.5781, 0.4984, 0.2747, 0.4984, 0.2747, 0.5617, 0.5781, 0.5147, 0.1508, 0.5147, 0.5364, 0.5617, 0.5854, 0.5617, 0.1646, 0.1268, 0.03703, 0.5617, 0.5859, 0.5617, 0.5859, 0.0, 0.0, 0.5617, 0.5938, 0.5617, 0.1562, 0.5617, 0.1562, 0.0, 0.0, 0.0, 0.0, 0.0, 0.0, 0.5617, 0.1546, 0.5617, 0.5954, 0.5617, 0.1484, 0.5617, 0.6016, 0.5617, 0.6016, 0.0, 0.0, 0.0, 0.0, 0.0, 0.0, 0.5617, 0.6004, 0.5617, 0.1496, 0.5617, 0.6051, 0.5617, 0.1449, 0.5617, 0.1449, 0.0, 0.0, 0.0, 0.0, 0.0, 0.0, 0.5617, 0.1443, 0.5617, 0.6057, 0.5617, 0.1702, 0.5617, 0.5798, 0.5617, 0.5798, 0.5617, 0.1702, 0.1777, 0.05363, 0.5617, 0.5805, 0.5617, 0.5805, 0.0, 0.0, 0.5617, 0.6097, 0.5617, 0.1403, 0.5617, 0.1403, 0.5617, 0.6097, 0.5617, 0.6094, 0.5617, 0.1406, 0.5617, 0.1406, 0.0, 0.0, 0.0, 0.0, 0.0, 0.0, 0.0, 0.0, 0.0, 0.0, 0.0, 0.0, 0.0, 0.0, 0.0, 0.0, 0.0, 0.0, 0.0, 0.0, 0.0, 0.0, 0.0, 0.0, 0.0, 0.0, 0.0, 0.0, 0.0, 0.0, 0.0, 0.0, 0.0, 0.0, 0.0, 0.0, 0.0, 0.0, 0.0, 0.0, 0.0, 0.0, 0.375, 0.1328, 0.4267, 0.1328, 0.4267, 0.1332, 0.375, 0.1332, 0.4267, 0.1328, 0.5387, 0.1328, 0.5387, 0.1332, 0.4267, 0.1332, 0.5387, 0.1328, 0.5617, 0.1328, 0.5617, 0.1332, 0.5387, 0.1332, 0.5387, 0.6148, 0.5617, 0.6148, 0.5617, 0.6168, 0.5387, 0.6168, 0.4267, 0.6148, 0.5387, 0.6148, 0.5387, 0.6168, 0.4267, 0.6168, 0.125, 0.6148, 0.375, 0.6148, 0.375, 0.6168, 0.125, 0.6168, 0.375, 0.6148, 0.4267, 0.6148, 0.4267, 0.6168, 0.375, 0.6168, 0.0, 0.0, 0.5617, 0.6168, 0.5617, 0.6148, 0.0, 0.0, 0.0, 0.0, 0.0, 0.0, 0.0, 0.0, 0.0, 0.0, 0.5078, 0.1201, 0.0, 0.0, 0.0, 0.0, 0.2405, 0.05687, 0.0, 0.0, 0.0, 0.0, 0.0, 0.0, 0.0, 0.0, 0.0, 0.0, 0.0, 0.0, 0.0, 0.0, 0.0, 0.0, 0.0, 0.0, 0.0, 0.0, 0.0, 0.0, 0.0, 0.0, 0.0, 0.0, 0.0, 0.0, 0.0, 0.0, 0.0, 0.0, 0.0, 0.0, 0.0, 0.0, 0.0, 0.0, 0.0, 0.0, 0.0, 0.0, 0.0, 0.0, 0.0, 0.0, 0.0, 0.0, 0.0, 0.0, 0.0, 0.0, 0.0, 0.0, 0.0, 0.0, 0.0, 0.0, 0.0, 0.0, 0.0, 0.0, 0.0, 0.0, 0.0, 0.0, 0.0, 0.0, 0.0, 0.0, 0.0, 0.0, 0.0, 0.0, 0.0, 0.0, 0.0, 0.0, 0.0, 0.0, 0.5617, 0.1403, 0.0, 0.0, 0.0, 0.0, 0.5617, 0.6097, 0.0, 0.0, 0.0, 0.0, 0.0, 0.0, 0.0, 0.0, 0.0, 0.0, 0.0, 0.0, 0.0, 0.0, 0.0, 0.0, 0.0, 0.0, 0.0, 0.0, 0.0, 0.0, 0.0, 0.0, 0.5617, 0.1702, 0.5617, 0.1695, 0.5617, 0.1695, 0.5617, 0.1702, 0.5617, 0.1562, 0.5617, 0.1546, 0.5617, 0.1546, 0.5617, 0.1562, 0.0, 0.0, 0.0, 0.0, 0.0, 0.0, 0.0, 0.0, 0.5617, 0.5954, 0.5617, 0.5938, 0.5617, 0.5938, 0.5617, 0.5954, 0.0, 0.0, 0.0, 0.0, 0.0, 0.0, 0.0, 0.0, 0.0, 0.0, 0.0, 0.0, 0.0, 0.0, 0.0, 0.0, 0.0, 0.0, 0.0, 0.0, 0.0, 0.0, 0.0, 0.0, 0.0, 0.0, 0.0, 0.0, 0.0, 0.0, 0.0, 0.0, 0.0, 0.0, 0.0, 0.0, 0.1268, 0.1321, 0.1268, 0.03714, 0.0, 0.0, 0.0, 0.0, 0.0, 0.0, 0.0, 0.0, 0.0, 0.0, 0.0, 0.0, 0.0, 0.0, 0.0, 0.0, 0.0, 0.0, 0.0, 0.0, 0.0, 0.0, 0.0, 0.0, 0.5617, 0.1406, 0.5617, 0.1403, 0.5617, 0.1403, 0.5617, 0.1406, 0.0, 0.0, 0.0, 0.0, 0.0, 0.0, 0.0, 0.0, 0.5617, 0.5859, 0.5617, 0.5854, 0.5617, 0.5854, 0.5617, 0.5859, 0.0, 0.0, 0.0, 0.0, 0.0, 0.0, 0.0, 0.0, 0.1437, 0.04198, 0.5617, 0.5859, 0.5617, 0.5859, 0.1268, 0.03703, 0.5617, 0.6097, 0.5617, 0.6094, 0.5617, 0.6094, 0.5617, 0.6097, 0.0, 0.0, 0.0, 0.0, 0.0, 0.0, 0.0, 0.0, 0.5617, 0.1646, 0.5617, 0.1641, 0.5617, 0.1641, 0.5617, 0.1646, 0.5617, 0.1449, 0.5617, 0.1443, 0.5617, 0.1443, 0.5617, 0.1449, 0.0, 0.0, 0.0, 0.0, 0.0, 0.0, 0.0, 0.0, 0.0, 0.0, 0.0, 0.0, 0.0, 0.0, 0.0, 0.0, 0.0, 0.0, 0.0, 0.0, 0.0, 0.0, 0.0, 0.0, 0.0, 0.0, 0.0, 0.0, 0.0, 0.0, 0.0, 0.0, 0.5617, 0.6057, 0.5617, 0.6051, 0.5617, 0.6051, 0.5617, 0.6057, 0.5617, 0.5859, 0.5617, 0.5854, 0.5617, 0.5854, 0.5617, 0.5859, 0.0, 0.0, 0.0, 0.0, 0.0, 0.0, 0.0, 0.0, 0.0, 0.0, 0.0, 0.0, 0.0, 0.0, 0.0, 0.0, 0.0, 0.0, 0.0, 0.0, 0.0, 0.0, 0.0, 0.0, 0.0, 0.0, 0.0, 0.0, 0.0, 0.0, 0.0, 0.0, 0.0, 0.0, 0.0, 0.0, 0.0, 0.0, 0.0, 0.0, 0.0, 0.0, 0.0, 0.0, 0.0, 0.0, 0.0, 0.0, 0.0, 0.0, 0.0, 0.0, 0.0, 0.0, 0.0, 0.0, 0.0, 0.0, 0.0, 0.0, 0.0, 0.0, 0.0, 0.0, 0.5617, 0.5795, 0.5617, 0.5781, 0.5617, 0.5781, 0.5617, 0.5795, 0.0, 0.0, 0.0, 0.0, 0.0, 0.0, 0.0, 0.0, 0.5617, 0.1719, 0.5617, 0.1705, 0.5617, 0.1705, 0.5617, 0.1719, 0.5617, 0.5795, 0.5617, 0.5781, 0.5617, 0.5781, 0.5617, 0.5795, 0.0, 0.0, 0.0, 0.0, 0.0, 0.0, 0.0, 0.0, 0.5617, 0.5795, 0.5617, 0.1705, 0.5617, 0.1702, 0.5617, 0.5798, 0.5617, 0.5795, 0.5617, 0.5781, 0.5617, 0.5781, 0.5617, 0.5795, 0.5617, 0.1719, 0.5617, 0.1705, 0.5617, 0.1705, 0.5617, 0.1719, 0.5617, 0.1705, 0.5617, 0.5795, 0.5617, 0.5795, 0.5617, 0.1705, 0.5617, 0.5781, 0.4984, 0.2747, 0.4984, 0.2747, 0.5617, 0.5781, 0.5617, 0.1705, 0.5617, 0.5795, 0.5617, 0.5798, 0.5617, 0.1702, 0.0, 0.0, 0.0, 0.0, 0.0, 0.0, 0.0, 0.0, 0.0, 0.0, 0.0, 0.0, 0.0, 0.0, 0.0, 0.0, 0.0, 0.0, 0.0, 0.0, 0.0, 0.0, 0.0, 0.0, 0.0, 0.0, 0.0, 0.0, 0.0, 0.0, 0.0, 0.0, 0.0, 0.0, 0.0, 0.0, 0.0, 0.0, 0.0, 0.0, 0.0, 0.0, 0.0, 0.0, 0.0, 0.0, 0.0, 0.0, 0.0, 0.0, 0.0, 0.0, 0.0, 0.0, 0.0, 0.0, 0.0, 0.0, 0.0, 0.0, 0.0, 0.0, 0.0, 0.0, 0.0, 0.0, 0.0, 0.0, 0.0, 0.0, 0.0, 0.0, 0.0, 0.0, 0.0, 0.0, 0.0, 0.0, 0.0, 0.0, 0.0, 0.0, 0.0, 0.0, 0.0, 0.0, 0.0, 0.0, 0.0, 0.0, 0.0, 0.0, 0.0, 0.0, 0.0, 0.0, 0.5617, 0.1646, 0.5617, 0.1641, 0.5617, 0.1641, 0.5617, 0.1646, 0.5617, 0.1646, 0.5617, 0.1641, 0.5617, 0.1641, 0.5617, 0.1646, 0.5617, 0.5859, 0.5617, 0.5854, 0.5617, 0.5854, 0.5617, 0.5859, 0.4922, 0.1438, 0.5617, 0.5859, 0.5617, 0.5859, 0.1437, 0.04198, 0.5617, 0.1646, 0.5617, 0.1646, 0.5617, 0.1646, 0.5617, 0.1646, 0.1437, 0.1498, 0.1437, 0.04211, 0.1437, 0.04211, 0.1437, 0.1498, 0.1437, 0.1498, 0.1437, 0.04211, 0.1437, 0.04211, 0.1437, 0.1498, 0.5617, 0.5854, 0.5617, 0.5854, 0.5617, 0.5854, 0.5617, 0.5854, 0.1268, 0.03714, 0.1268, 0.1321, 0.1268, 0.1321, 0.1268, 0.03714, 0.5617, 0.1646, 0.5617, 0.1646, 0.5617, 0.1646, 0.5617, 0.1646, 0.1268, 0.03714, 0.1268, 0.1321, 0.1268, 0.1321, 0.1268, 0.03714, 0.5617, 0.1646, 0.5617, 0.1646, 0.5617, 0.1646, 0.5617, 0.1646, 0.5617, 0.5854, 0.5617, 0.5854, 0.5617, 0.5854, 0.5617, 0.5854, 0.5617, 0.1646, 0.5617, 0.1646, 0.5617, 0.1646, 0.5617, 0.1646, 0.5617, 0.5854, 0.5617, 0.5854, 0.5617, 0.5854, 0.5617, 0.5854, 0.1437, 0.1498, 0.1437, 0.04211, 0.1437, 0.04211, 0.1437, 0.1498, 0.1268, 0.03714, 0.1268, 0.1321, 0.1268, 0.1321, 0.1268, 0.03714, 0.1437, 0.1498, 0.1437, 0.04211, 0.1437, 0.04211, 0.1437, 0.1498, 0.5617, 0.5854, 0.5617, 0.5854, 0.5617, 0.5854, 0.5617, 0.5854, 0.1437, 0.1498, 0.1437, 0.04211, 0.1437, 0.04211, 0.1437, 0.1498, 0.1268, 0.03714, 0.1268, 0.1321, 0.1268, 0.1321, 0.1268, 0.03714, 0.1268, 0.03714, 0.1268, 0.1321, 0.1437, 0.1498, 0.1437, 0.04211, 0.1268, 0.03714, 0.1268, 0.1321, 0.1268, 0.1321, 0.1268, 0.03714, 0.5617, 0.1646, 0.5617, 0.1646, 0.5617, 0.1646, 0.5617, 0.1646, 0.5617, 0.5854, 0.5617, 0.5854, 0.5617, 0.5854, 0.5617, 0.5854, 0.4463, 0.1347, 0.5617, 0.5805, 0.5617, 0.5805, 0.2039, 0.06152, 0.5617, 0.1702, 0.5617, 0.5798, 0.5617, 0.5798, 0.5617, 0.1702, 0.5617, 0.5805, 0.5617, 0.5798, 0.5617, 0.5798, 0.5617, 0.5805, 0.5617, 0.1702, 0.5617, 0.1695, 0.5617, 0.1695, 0.5617, 0.1702, 0.5617, 0.1702, 0.5617, 0.5798, 0.5617, 0.5798, 0.5617, 0.1702, 0.5617, 0.5805, 0.1777, 0.05363, 0.1777, 0.05363, 0.5617, 0.5805, 0.5617, 0.5805, 0.5617, 0.5798, 0.5617, 0.5798, 0.5617, 0.5805, 0.5617, 0.1702, 0.5617, 0.1695, 0.5617, 0.1695, 0.5617, 0.1702, 0.2039, 0.06152, 0.5617, 0.5805, 0.5617, 0.5805, 0.1777, 0.05363, 0.5617, 0.5805, 0.5617, 0.5805, 0.5617, 0.5805, 0.5617, 0.5805, 0.5617, 0.1695, 0.5617, 0.1695, 0.5617, 0.1695, 0.5617, 0.1695, 0.2039, 0.06152, 0.5617, 0.5805, 0.5617, 0.5805, 0.2039, 0.06152, 0.5147, 0.1503, 0.5617, 0.5859, 0.5617, 0.5859, 0.4922, 0.1438, 0.5617, 0.5859, 0.5617, 0.5854, 0.5617, 0.5854, 0.5617, 0.5859, 0.5617, 0.1646, 0.5617, 0.1641, 0.5617, 0.1641, 0.5617, 0.1646, 0.1437, 0.04211, 0.1437, 0.1498, 0.4922, 0.5131, 0.4922, 0.1442, 0.5617, 0.1646, 0.5617, 0.1641, 0.5617, 0.1641, 0.5617, 0.1646, 0.5617, 0.5859, 0.5617, 0.5854, 0.5617, 0.5854, 0.5617, 0.5859, 0.5617, 0.1641, 0.5617, 0.5859, 0.5617, 0.5859, 0.5147, 0.1503, 0.5617, 0.5854, 0.5617, 0.5854, 0.5617, 0.5854, 0.5617, 0.5854, 0.5617, 0.1702, 0.5617, 0.1695, 0.5617, 0.1695, 0.5617, 0.1702, 0.5617, 0.5805, 0.5617, 0.5798, 0.5617, 0.5798, 0.5617, 0.5805, 0.5072, 0.153, 0.5617, 0.5805, 0.5617, 0.5805, 0.4854, 0.1465, 0.5617, 0.1702, 0.5617, 0.5798, 0.5617, 0.5798, 0.5617, 0.1702, 0.5617, 0.1695, 0.5617, 0.5805, 0.5617, 0.5805, 0.5072, 0.153, 0.5617, 0.5805, 0.5617, 0.5798, 0.5617, 0.5798, 0.5617, 0.5805, 0.5617, 0.1702, 0.5617, 0.1695, 0.5617, 0.1695, 0.5617, 0.1702, 0.5617, 0.1702, 0.5617, 0.5798, 0.5617, 0.5798, 0.5617, 0.1702, 0.5617, 0.1702, 0.5617, 0.5798, 0.5617, 0.5798, 0.5617, 0.1702, 0.5617, 0.1702, 0.5617, 0.1695, 0.5617, 0.1695, 0.5617, 0.1702, 0.5617, 0.5805, 0.5617, 0.5798, 0.5617, 0.5798, 0.5617, 0.5805, 0.4683, 0.1413, 0.5617, 0.5805, 0.5617, 0.5805, 0.4463, 0.1347, 0.4854, 0.1465, 0.5617, 0.5805, 0.5617, 0.5805, 0.4683, 0.1413, 0.5617, 0.5805, 0.5617, 0.5798, 0.5617, 0.5798, 0.5617, 0.5805, 0.5617, 0.1702, 0.5617, 0.1695, 0.5617, 0.1695, 0.5617, 0.1702, 0.5617, 0.1702, 0.5617, 0.5798, 0.5617, 0.5798, 0.5617, 0.1702, 0.375, 0.6129, 0.4267, 0.6129, 0.4267, 0.6133, 0.375, 0.6133, 0.125, 0.6129, 0.375, 0.6129, 0.375, 0.6133, 0.125, 0.6133, 0.4267, 0.6129, 0.5387, 0.6129, 0.5387, 0.6133, 0.4267, 0.6133, 0.5387, 0.6129, 0.5617, 0.6129, 0.5617, 0.6133, 0.5387, 0.6133, 0.375, 0.1363, 0.4267, 0.1363, 0.4267, 0.1367, 0.375, 0.1367, 0.4267, 0.1363, 0.5387, 0.1363, 0.5387, 0.1367, 0.4267, 0.1367, 0.5387, 0.1363, 0.5617, 0.1363, 0.5617, 0.1367, 0.5387, 0.1367, 0.5387, 0.1358, 0.5617, 0.1358, 0.5617, 0.1363, 0.5387, 0.1363, 0.4267, 0.1358, 0.5387, 0.1358, 0.5387, 0.1363, 0.4267, 0.1363, 0.375, 0.1358, 0.4267, 0.1358, 0.4267, 0.1363, 0.375, 0.1363, 0.375, 0.6133, 0.4267, 0.6133, 0.4267, 0.6137, 0.375, 0.6137, 0.125, 0.6133, 0.375, 0.6133, 0.375, 0.6137, 0.125, 0.6137, 0.4267, 0.6133, 0.5387, 0.6133, 0.5387, 0.6137, 0.4267, 0.6137, 0.5387, 0.6133, 0.5617, 0.6133, 0.5617, 0.6137, 0.5387, 0.6137, 0.375, 0.1352, 0.4267, 0.1352, 0.4267, 0.1358, 0.375, 0.1358, 0.4267, 0.1352, 0.5387, 0.1352, 0.5387, 0.1358, 0.4267, 0.1358, 0.5387, 0.1352, 0.5617, 0.1352, 0.5617, 0.1358, 0.5387, 0.1358, 0.375, 0.6137, 0.4267, 0.6137, 0.4267, 0.6142, 0.375, 0.6142, 0.125, 0.6137, 0.375, 0.6137, 0.375, 0.6142, 0.125, 0.6142, 0.4267, 0.6137, 0.5387, 0.6137, 0.5387, 0.6142, 0.4267, 0.6142, 0.5387, 0.6137, 0.5617, 0.6137, 0.5617, 0.6142, 0.5387, 0.6142, 0.5387, 0.1332, 0.5617, 0.1332, 0.5617, 0.1352, 0.5387, 0.1352, 0.4267, 0.1332, 0.5387, 0.1332, 0.5387, 0.1352, 0.4267, 0.1352, 0.375, 0.1332, 0.4267, 0.1332, 0.4267, 0.1352, 0.375, 0.1352, 0.375, 0.6142, 0.4267, 0.6142, 0.4267, 0.6148, 0.375, 0.6148, 0.125, 0.6142, 0.375, 0.6142, 0.375, 0.6148, 0.125, 0.6148, 0.4267, 0.6142, 0.5387, 0.6142, 0.5387, 0.6148, 0.4267, 0.6148, 0.5387, 0.6142, 0.5617, 0.6142, 0.5617, 0.6148, 0.5387, 0.6148, 0.0, 0.0, 0.5617, 0.6148, 0.5617, 0.6142, 0.0, 0.0, 0.0, 0.0, 0.5617, 0.6142, 0.5617, 0.6137, 0.0, 0.0, 0.0, 0.0, 0.5617, 0.6137, 0.5617, 0.6133, 0.0, 0.0, 0.0, 0.0, 0.5617, 0.6133, 0.5617, 0.6129, 0.0, 0.0, 0.2405, 0.05687, 0.0, 0.0, 0.0, 0.0, 0.1706, 0.04033, 0.1706, 0.04033, 0.0, 0.0, 0.0, 0.0, 0.1064, 0.02516, 0.1064, 0.02516, 0.0, 0.0, 0.0, 0.0, 0.0436, 0.01031, 0.0436, 0.01031, 0.0, 0.0, 0.0, 0.0, 0.0, 0.0, 0.4922, 0.1442, 0.4922, 0.5131, 0.5147, 0.5364, 0.5147, 0.1508, 0.5617, 0.1646, 0.5617, 0.1646, 0.5617, 0.1646, 0.5617, 0.1646, 0.5147, 0.5364, 0.5147, 0.1508, 0.5147, 0.1508, 0.5147, 0.5364, 0.4922, 0.1442, 0.4922, 0.5131, 0.4922, 0.5131, 0.4922, 0.1442, 0.4922, 0.1442, 0.4922, 0.5131, 0.4922, 0.5131, 0.4922, 0.1442, 0.5147, 0.5364, 0.5147, 0.1508, 0.5147, 0.1508, 0.5147, 0.5364, 0.5617, 0.1646, 0.5617, 0.1646, 0.5617, 0.1646, 0.5617, 0.1646, 0.5617, 0.5854, 0.5617, 0.5854, 0.5617, 0.5854, 0.5617, 0.5854, 0.125, 0.5781, 0.375, 0.5781, 0.375, 0.5795, 0.125, 0.5795, 0.375, 0.5795, 0.125, 0.5795, 0.125, 0.5795, 0.375, 0.5795, 0.375, 0.5781, 0.375, 0.5795, 0.375, 0.5795, 0.375, 0.5781, 0.375, 0.1705, 0.375, 0.1719, 0.375, 0.1719, 0.375, 0.1705, 0.5617, 0.5821, 0.5617, 0.5818, 0.5617, 0.5818, 0.5617, 0.5821, 0.5387, 0.1646, 0.5617, 0.1646, 0.5617, 0.1679, 0.5387, 0.1679, 0.4267, 0.1646, 0.5387, 0.1646, 0.5387, 0.1679, 0.4267, 0.1679, 0.375, 0.1646, 0.4267, 0.1646, 0.4267, 0.1679, 0.375, 0.1679, 0.375, 0.5818, 0.4267, 0.5818, 0.4267, 0.5821, 0.375, 0.5821, 0.125, 0.5818, 0.375, 0.5818, 0.375, 0.5821, 0.125, 0.5821, 0.4267, 0.5818, 0.5387, 0.5818, 0.5387, 0.5821, 0.4267, 0.5821, 0.5387, 0.5818, 0.5617, 0.5818, 0.5617, 0.5821, 0.5387, 0.5821, 0.5387, 0.5805, 0.5617, 0.5805, 0.5617, 0.5818, 0.5387, 0.5818, 0.4267, 0.5805, 0.5387, 0.5805, 0.5387, 0.5818, 0.4267, 0.5818, 0.125, 0.5805, 0.375, 0.5805, 0.375, 0.5818, 0.125, 0.5818, 0.375, 0.5805, 0.4267, 0.5805, 0.4267, 0.5818, 0.375, 0.5818, 0.5617, 0.5805, 0.5617, 0.1695, 0.5617, 0.1682, 0.5617, 0.5818, 0.5387, 0.1679, 0.5617, 0.1679, 0.5617, 0.1682, 0.5387, 0.1682, 0.4267, 0.1679, 0.5387, 0.1679, 0.5387, 0.1682, 0.4267, 0.1682, 0.375, 0.1679, 0.4267, 0.1679, 0.4267, 0.1682, 0.375, 0.1682, 0.5617, 0.5818, 0.5617, 0.1682, 0.5617, 0.1682, 0.5617, 0.5818, 0.5617, 0.1679, 0.5617, 0.5821, 0.5617, 0.5821, 0.5617, 0.1679, 0.5617, 0.1682, 0.5617, 0.1679, 0.5617, 0.1679, 0.5617, 0.1682, 0.5617, 0.5818, 0.5617, 0.1682, 0.5617, 0.1682, 0.5617, 0.5818, 0.5617, 0.5818, 0.5617, 0.1682, 0.5617, 0.1679, 0.5617, 0.5821, 0.5617, 0.1679, 0.5617, 0.5821, 0.5617, 0.5821, 0.5617, 0.1679, 0.5617, 0.1682, 0.5617, 0.1679, 0.5617, 0.1679, 0.5617, 0.1682, 0.5617, 0.5821, 0.5617, 0.5818, 0.5617, 0.5818, 0.5617, 0.5821, 0.0, 0.0, 0.0, 0.0, 0.0, 0.0, 0.0, 0.0, 0.0, 0.0, 0.0, 0.0, 0.0, 0.0, 0.0, 0.0, 0.0, 0.0, 0.0, 0.0, 0.0, 0.0, 0.0, 0.0, 0.0, 0.0, 0.0, 0.0, 0.0, 0.0, 0.0, 0.0, 0.0, 0.0, 0.0, 0.0, 0.0, 0.0, 0.0, 0.0, 0.0, 0.0, 0.0, 0.0, 0.0, 0.0, 0.0, 0.0, 0.0, 0.0, 0.0, 0.0, 0.0, 0.0, 0.0, 0.0, 0.0, 0.0, 0.0, 0.0, 0.0, 0.0, 0.0, 0.0, 0.0, 0.0, 0.0, 0.0, 0.0, 0.0, 0.0, 0.0, 0.0, 0.0, 0.0, 0.0, 0.0, 0.0, 0.0, 0.0, 0.0, 0.0, 0.0, 0.0, 0.0, 0.0, 0.0, 0.0, 0.0, 0.0, 0.0, 0.0, 0.0, 0.0, 0.0, 0.0, 0.0, 0.0, 0.0, 0.0, 0.0, 0.0, 0.0, 0.0, 0.0, 0.0, 0.0, 0.0, 0.0, 0.0, 0.0, 0.0, 0.0, 0.0, 0.0, 0.0, 0.0, 0.0, 0.0, 0.0, 0.0, 0.0, 0.0, 0.0, 0.0, 0.0, 0.0, 0.0, 0.0, 0.0, 0.0, 0.0, 0.0, 0.0, 0.0, 0.0, 0.0, 0.0, 0.0, 0.0, 0.0, 0.0, 0.0, 0.0, 0.0, 0.0, 0.0, 0.0, 0.0, 0.0, 0.0, 0.0, 0.0, 0.0, 0.0, 0.0, 0.0, 0.0, 0.0, 0.0, 0.0, 0.0, 0.0, 0.0, 0.0, 0.0, 0.0, 0.0, 0.0, 0.0, 0.0, 0.0, 0.0, 0.0, 0.0, 0.0, 0.0, 0.0, 0.0, 0.0, 0.0, 0.0, 0.0, 0.0, 0.0, 0.0, 0.0, 0.0, 0.0, 0.0, 0.0, 0.0, 0.0, 0.0, 0.0, 0.0, 0.0, 0.0, 0.0, 0.0, 0.0, 0.0, 0.0, 0.0, 0.0, 0.0, 0.0, 0.0, 0.0, 0.0, 0.0, 0.0, 0.0, 0.0, 0.0, 0.0, 0.0, 0.0, 0.0, 0.0, 0.0, 0.0, 0.0, 0.0, 0.0, 0.0, 0.0, 0.0, 0.0, 0.0, 0.0, 0.0, 0.0, 0.0, 0.0, 0.0, 0.0, 0.0, 0.0, 0.0, 0.0, 0.0, 0.0, 0.0, 0.0, 0.0, 0.0, 0.0, 0.0, 0.0, 0.0, 0.0, 0.0, 0.0, 0.0, 0.0, 0.0, 0.0, 0.0, 0.0, 0.0, 0.0, 0.0, 0.0, 0.0, 0.0, 0.0, 0.0, 0.0, 0.0, 0.0, 0.0, 0.0, 0.0, 0.0, 0.0, 0.0, 0.0, 0.0, 0.0, 0.0, 0.0, 0.0, 0.0, 0.0, 0.0, 0.0, 0.0, 0.0, 0.0, 0.0, 0.0, 0.0, 0.0, 0.0, 0.0, 0.0, 0.0, 0.0, 0.0, 0.0, 0.0, 0.0, 0.0, 0.0, 0.0, 0.0, 0.0, 0.0, 0.0, 0.0, 0.0, 0.0, 0.0, 0.0, 0.0, 0.0, 0.0, 0.0, 0.0, 0.0, 0.0, 0.0, 0.0, 0.0, 0.0, 0.0, 0.0, 0.0, 0.0, 0.0, 0.0, 0.0, 0.0, 0.0, 0.0, 0.0, 0.0, 0.0, 0.0, 0.0, 0.0, 0.0, 0.0, 0.0, 0.0, 0.0, 0.0, 0.0, 0.0, 0.0, 0.0, 0.0, 0.0, 0.0, 0.0, 0.0, 0.0, 0.0, 0.0, 0.0, 0.0, 0.0, 0.0, 0.0, 0.0, 0.0, 0.0, 0.0, 0.0, 0.0, 0.0, 0.0, 0.0, 0.0, 0.0, 0.0, 0.0, 0.0, 0.0, 0.0, 0.0, 0.0, 0.0, 0.0, 0.0, 0.0, 0.0, 0.0, 0.0, 0.0, 0.0, 0.0, 0.0, 0.0, 0.0, 0.0, 0.0, 0.0, 0.0, 0.0, 0.0, 0.0, 0.0, 0.0, 0.0, 0.0, 0.0, 0.0, 0.0, 0.0, 0.0, 0.0, 0.0, 0.0, 0.0, 0.0, 0.0, 0.0, 0.0, 0.0, 0.0, 0.0, 0.0, 0.0, 0.0, 0.0, 0.0, 0.0, 0.0, 0.0, 0.0, 0.0, 0.0, 0.0, 0.0, 0.0, 0.0, 0.0, 0.0, 0.0, 0.0, 0.0, 0.0, 0.0, 0.0, 0.0, 0.0, 0.0, 0.0, 0.0, 0.0, 0.0, 0.0, 0.0, 0.0, 0.0, 0.0, 0.0, 0.0, 0.0, 0.0, 0.0, 0.0, 0.0, 0.0, 0.0, 0.0, 0.0, 0.0, 0.0, 0.0, 0.0, 0.0, 0.0, 0.0, 0.0, 0.0, 0.0, 0.0, 0.0, 0.0, 0.0, 0.0, 0.0, 0.0, 0.0, 0.0, 0.0, 0.0, 0.0, 0.0, 0.0, 0.0, 0.0, 0.0, 0.0, 0.0, 0.0, 0.0, 0.0, 0.0, 0.0, 0.0, 0.0, 0.0, 0.0, 0.0, 0.0, 0.0, 0.0, 0.0, 0.0, 0.0, 0.0, 0.0, 0.0, 0.0, 0.0, 0.0, 0.0, 0.0, 0.0, 0.0, 0.0, 0.0, 0.0, 0.0, 0.0, 0.0, 0.0, 0.0, 0.0, 0.0, 0.0, 0.0, 0.0, 0.0, 0.0, 0.0, 0.0, 0.0, 0.0, 0.0, 0.4984, 0.2747, 0.5617, 0.1705, 0.5617, 0.5795, 0.5617, 0.5781, 0.5617, 0.1719, 0.5617, 0.1705, 0.5617, 0.1705, 0.5617, 0.1719, 0.5617, 0.1705, 0.5617, 0.5795, 0.5617, 0.5795, 0.5617, 0.1705, 0.5617, 0.5781, 0.4984, 0.2747, 0.4984, 0.2747, 0.5617, 0.5781])
me_cube_002.update()

# ---- objects
ob_gate = bpy.data.objects.new('Gate', me_cube_002)

# ---- transforms, parenting, visibility, modifiers, constraints
ob_gate.location = (0.0, 0.0, 0.0)

# ---- collection membership
col_collection.objects.link(ob_gate)

# ---- scene / render settings (as saved in the file)
scene.frame_start = 1; scene.frame_end = 250; scene.frame_set(1)
scene.render.engine = 'BLENDER_EEVEE_NEXT'
bpy.context.view_layer.update()

# ---- added for rendering (the .blend has no active camera and no usable light): camera, sun
cam_auto = bpy.data.cameras.new('AutoCamera')
cam_auto.lens = 50.0
cam_auto.sensor_width = 36.0
cam_auto.clip_end = 1000.0
ob_auto_camera = bpy.data.objects.new('AutoCamera', cam_auto)
scene.collection.objects.link(ob_auto_camera)
ob_auto_camera.location = (4.38237, -3.012, 5.0164)
ob_auto_camera.rotation_euler = (1.09748, -7.21219e-08, 0.694738)
scene.camera = ob_auto_camera
light_auto_sun = bpy.data.lights.new('AutoSun', 'SUN')
light_auto_sun.energy = 3.0
light_auto_sun.angle = 0.0523599
ob_auto_sun = bpy.data.objects.new('AutoSun', light_auto_sun)
scene.collection.objects.link(ob_auto_sun)
ob_auto_sun.rotation_euler = (0.872665, 0.174533, 0.523599)
bpy.context.view_layer.update()
